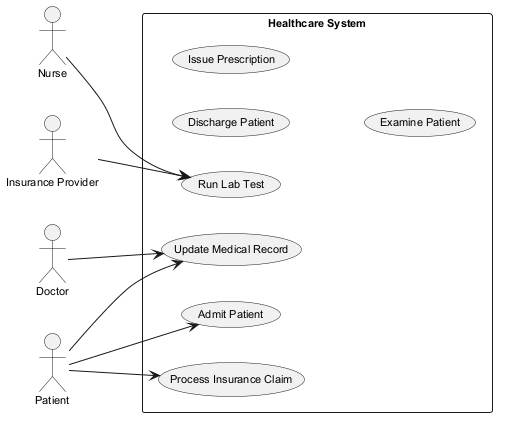

The diagram above was rendered by PlantUML. Its source (embedded in the PNG):
@startuml
skinparam backgroundColor #FFFFFF
skinparam classBackgroundColor #E8F4FA
skinparam classBorderColor #2C7DA0
skinparam defaultFontSize 11
left to right direction
actor "Nurse" as Nurse
actor "Insurance Provider" as InsuranceProvider
actor "Doctor" as Doctor
actor "Patient" as Patient
rectangle "Healthcare System" {
  usecase "Discharge Patient" as UC_DischargePatient
  usecase "Admit Patient" as UC_AdmitPatient
  usecase "Run Lab Test" as UC_RunLabTest
  usecase "Process Insurance Claim" as UC_ProcessInsuranceClaim
  usecase "Issue Prescription" as UC_IssuePrescription
  usecase "Examine Patient" as UC_ExaminePatient
  usecase "Update Medical Record" as UC_UpdateMedicalRecord
}
Nurse --> UC_RunLabTest
InsuranceProvider --> UC_RunLabTest
Doctor --> UC_UpdateMedicalRecord
Patient --> UC_ProcessInsuranceClaim
Patient --> UC_UpdateMedicalRecord
Patient --> UC_AdmitPatient
@enduml